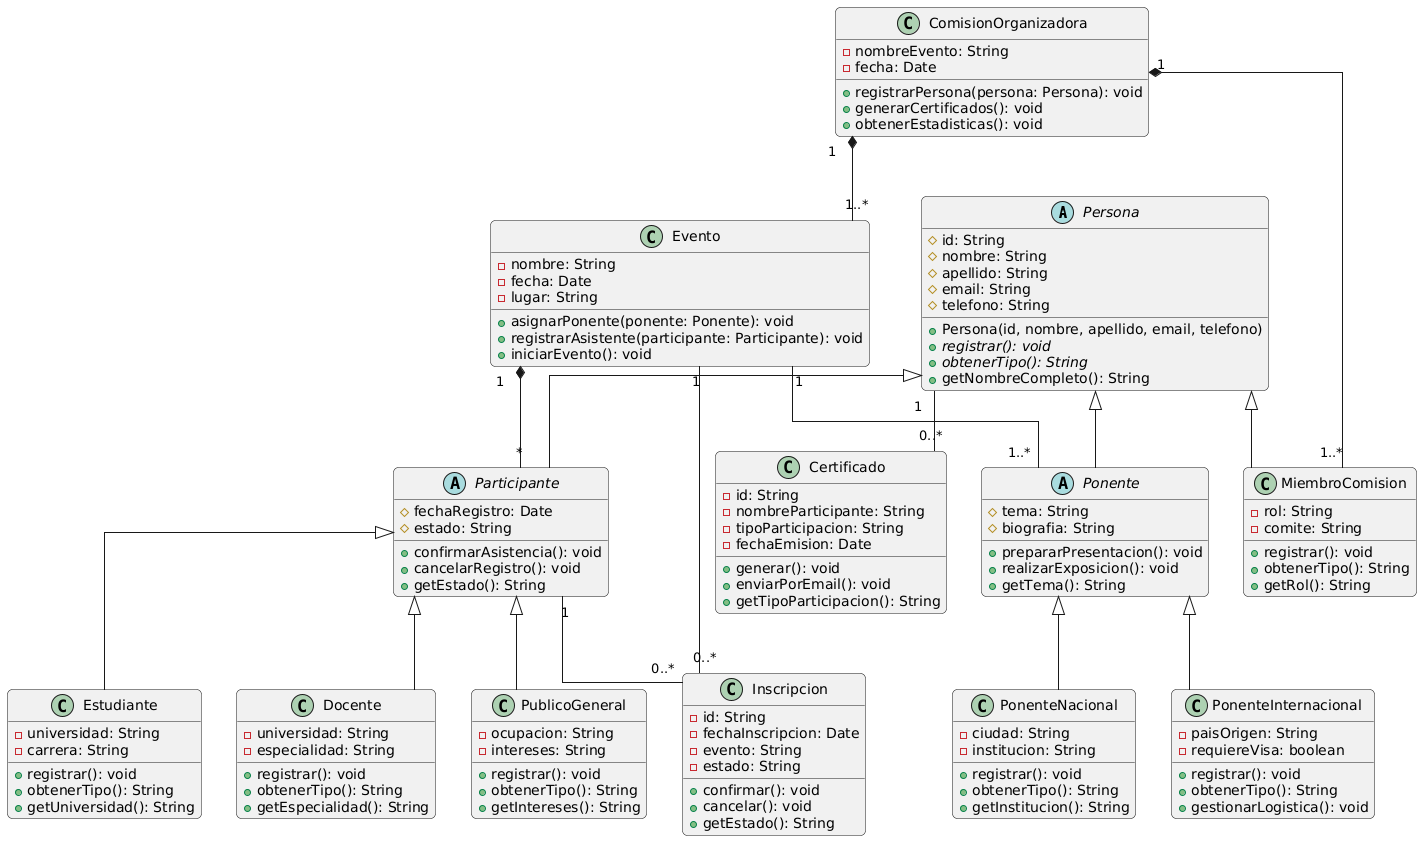

The diagram above was rendered by PlantUML. Its source (embedded in the PNG):
@startuml
skinparam linetype ortho
skinparam roundcorner 10

' ============ CLASES BASE ============
abstract class Persona {
  # id: String
  # nombre: String
  # apellido: String
  # email: String
  # telefono: String
  + Persona(id, nombre, apellido, email, telefono)
  + {abstract} registrar(): void
  + {abstract} obtenerTipo(): String
  + getNombreCompleto(): String
}

' ============ MIEMBRO COMISIÓN ============
class MiembroComision extends Persona {
  - rol: String
  - comite: String
  + registrar(): void
  + obtenerTipo(): String
  + getRol(): String
}

' ============ PARTICIPANTES ============
abstract class Participante extends Persona {
  # fechaRegistro: Date
  # estado: String
  + confirmarAsistencia(): void
  + cancelarRegistro(): void
  + getEstado(): String
}

class Estudiante extends Participante {
  - universidad: String
  - carrera: String
  + registrar(): void
  + obtenerTipo(): String
  + getUniversidad(): String
}

class Docente extends Participante {
  - universidad: String
  - especialidad: String
  + registrar(): void
  + obtenerTipo(): String
  + getEspecialidad(): String
}

class PublicoGeneral extends Participante {
  - ocupacion: String
  - intereses: String
  + registrar(): void
  + obtenerTipo(): String
  + getIntereses(): String
}

' ============ PONENTES ============
abstract class Ponente extends Persona {
  # tema: String
  # biografia: String
  + prepararPresentacion(): void
  + realizarExposicion(): void
  + getTema(): String
}

class PonenteNacional extends Ponente {
  - ciudad: String
  - institucion: String
  + registrar(): void
  + obtenerTipo(): String
  + getInstitucion(): String
}

class PonenteInternacional extends Ponente {
  - paisOrigen: String
  - requiereVisa: boolean
  + registrar(): void
  + obtenerTipo(): String
  + gestionarLogistica(): void
}

' ============ CLASES DE GESTIÓN ============
class Certificado {
  - id: String
  - nombreParticipante: String
  - tipoParticipacion: String
  - fechaEmision: Date
  + generar(): void
  + enviarPorEmail(): void
  + getTipoParticipacion(): String
}

class Inscripcion {
  - id: String
  - fechaInscripcion: Date
  - evento: String
  - estado: String
  + confirmar(): void
  + cancelar(): void
  + getEstado(): String
}

' ============ GESTIÓN PRINCIPAL ============
class ComisionOrganizadora {
  - nombreEvento: String
  - fecha: Date
  + registrarPersona(persona: Persona): void
  + generarCertificados(): void
  + obtenerEstadisticas(): void
}

class Evento {
  - nombre: String
  - fecha: Date
  - lugar: String
  + asignarPonente(ponente: Ponente): void
  + registrarAsistente(participante: Participante): void
  + iniciarEvento(): void
}

' ============ RELACIONES CORREGIDAS ============
ComisionOrganizadora "1" *-- "1..*" MiembroComision
ComisionOrganizadora "1" *-- "1..*" Evento
Evento "1" -- "1..*" Ponente
Evento "1" *-- "*" Participante
Participante "1" -- "0..*" Inscripcion
Persona "1" -- "0..*" Certificado
Evento "1" -- "0..*" Inscripcion

' Layout
Persona -[hidden]down-> MiembroComision
Persona -[hidden]down-> Participante
Persona -[hidden]down-> Ponente
Estudiante -[hidden]right-> Docente
Docente -[hidden]right-> PublicoGeneral
PonenteNacional -[hidden]right-> PonenteInternacional
Certificado -[hidden]right-> Inscripcion
@enduml